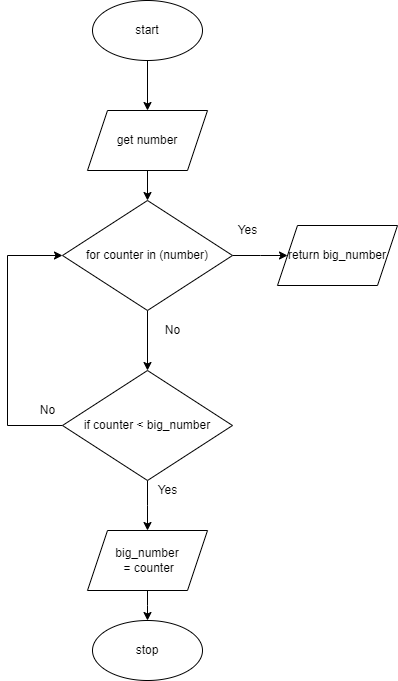

The diagram above was exported from draw.io. Its source (the exported page's mxGraphModel, read from the mxfile embedded in the PNG):
<mxGraphModel dx="434" dy="1550" grid="1" gridSize="10" guides="1" tooltips="1" connect="1" arrows="1" fold="1" page="1" pageScale="1" pageWidth="827" pageHeight="1169" math="0" shadow="0">
  <root>
    <mxCell id="0" />
    <mxCell id="1" parent="0" />
    <mxCell id="34" style="edgeStyle=none;html=1;" edge="1" parent="1" source="2" target="33">
      <mxGeometry relative="1" as="geometry" />
    </mxCell>
    <mxCell id="2" value="start" style="ellipse;whiteSpace=wrap;html=1;" parent="1" vertex="1">
      <mxGeometry x="245" y="-80" width="110" height="60" as="geometry" />
    </mxCell>
    <mxCell id="5" style="edgeStyle=none;html=1;" parent="1" source="4" edge="1">
      <mxGeometry relative="1" as="geometry">
        <mxPoint x="300" y="290" as="targetPoint" />
      </mxGeometry>
    </mxCell>
    <mxCell id="38" style="edgeStyle=elbowEdgeStyle;rounded=0;html=1;" edge="1" parent="1" source="4">
      <mxGeometry relative="1" as="geometry">
        <mxPoint x="440" y="175" as="targetPoint" />
      </mxGeometry>
    </mxCell>
    <mxCell id="4" value="for counter in (number)" style="rhombus;whiteSpace=wrap;html=1;" parent="1" vertex="1">
      <mxGeometry x="215" y="120" width="170" height="110" as="geometry" />
    </mxCell>
    <mxCell id="35" style="edgeStyle=none;html=1;" edge="1" parent="1" source="33" target="4">
      <mxGeometry relative="1" as="geometry" />
    </mxCell>
    <mxCell id="33" value="get number" style="shape=parallelogram;perimeter=parallelogramPerimeter;whiteSpace=wrap;html=1;fixedSize=1;" vertex="1" parent="1">
      <mxGeometry x="240" y="30" width="120" height="60" as="geometry" />
    </mxCell>
    <mxCell id="37" style="edgeStyle=elbowEdgeStyle;html=1;entryX=0;entryY=0.5;entryDx=0;entryDy=0;exitX=0;exitY=0.5;exitDx=0;exitDy=0;rounded=0;" edge="1" parent="1" source="36" target="4">
      <mxGeometry relative="1" as="geometry">
        <Array as="points">
          <mxPoint x="160" y="270" />
        </Array>
      </mxGeometry>
    </mxCell>
    <mxCell id="45" style="edgeStyle=elbowEdgeStyle;rounded=0;html=1;entryX=0.5;entryY=0;entryDx=0;entryDy=0;" edge="1" parent="1" source="36" target="46">
      <mxGeometry relative="1" as="geometry">
        <mxPoint x="300" y="480" as="targetPoint" />
      </mxGeometry>
    </mxCell>
    <mxCell id="36" value="if counter &amp;lt; big_number" style="rhombus;whiteSpace=wrap;html=1;" vertex="1" parent="1">
      <mxGeometry x="215" y="290" width="170" height="110" as="geometry" />
    </mxCell>
    <mxCell id="39" value="return big_number" style="shape=parallelogram;perimeter=parallelogramPerimeter;whiteSpace=wrap;html=1;fixedSize=1;" vertex="1" parent="1">
      <mxGeometry x="430" y="145" width="120" height="60" as="geometry" />
    </mxCell>
    <mxCell id="40" value="No" style="text;html=1;align=center;verticalAlign=middle;resizable=0;points=[];autosize=1;strokeColor=none;fillColor=none;" vertex="1" parent="1">
      <mxGeometry x="310" y="240" width="30" height="20" as="geometry" />
    </mxCell>
    <mxCell id="41" value="No" style="text;html=1;align=center;verticalAlign=middle;resizable=0;points=[];autosize=1;strokeColor=none;fillColor=none;" vertex="1" parent="1">
      <mxGeometry x="185" y="320" width="30" height="20" as="geometry" />
    </mxCell>
    <mxCell id="43" value="Yes" style="text;html=1;align=center;verticalAlign=middle;resizable=0;points=[];autosize=1;strokeColor=none;fillColor=none;" vertex="1" parent="1">
      <mxGeometry x="380" y="140" width="40" height="20" as="geometry" />
    </mxCell>
    <mxCell id="44" value="Yes" style="text;html=1;align=center;verticalAlign=middle;resizable=0;points=[];autosize=1;strokeColor=none;fillColor=none;" vertex="1" parent="1">
      <mxGeometry x="300" y="400" width="40" height="20" as="geometry" />
    </mxCell>
    <mxCell id="49" style="edgeStyle=elbowEdgeStyle;rounded=0;html=1;" edge="1" parent="1" source="46" target="48">
      <mxGeometry relative="1" as="geometry" />
    </mxCell>
    <mxCell id="46" value="big_number&lt;br&gt;&amp;nbsp;= counter" style="shape=parallelogram;perimeter=parallelogramPerimeter;whiteSpace=wrap;html=1;fixedSize=1;" vertex="1" parent="1">
      <mxGeometry x="240" y="450" width="120" height="60" as="geometry" />
    </mxCell>
    <mxCell id="48" value="stop" style="ellipse;whiteSpace=wrap;html=1;" vertex="1" parent="1">
      <mxGeometry x="245" y="540" width="110" height="60" as="geometry" />
    </mxCell>
  </root>
</mxGraphModel>